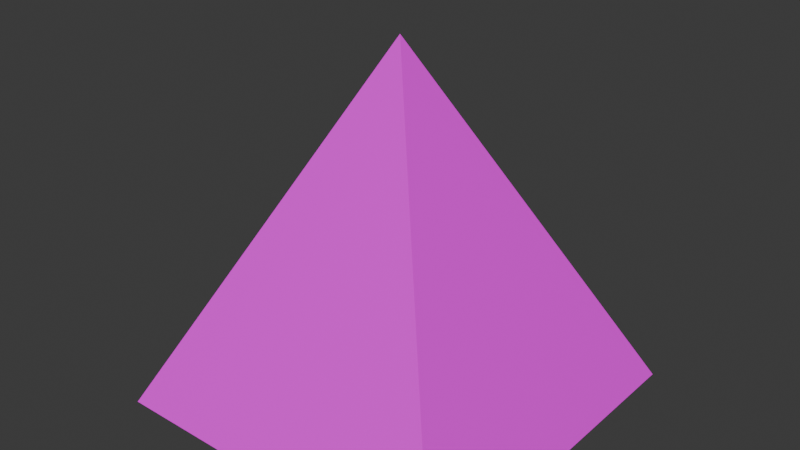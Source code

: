 # Source: guariogon.blend  (saved by Blender 4.4.30; exported with 4.5.12 LTS)
import bpy
from mathutils import Matrix  # noqa: F401  (used for matrix-valued properties, if any)

bpy.ops.wm.read_factory_settings(use_empty=True)
scene = bpy.context.scene
scene.name = 'Scene'

# ---- collections
col_collection = bpy.data.collections.new('Collection'); scene.collection.children.link(col_collection)

# ---- images (referenced by path relative to the original .blend; pixels are not part of the script)
import os
ASSET_DIR = os.environ.get("B2B_ASSET_DIR", "")  # directory of the original .blend (textures are referenced by path, not embedded)
HERE = os.path.dirname(os.path.abspath(__file__))  # packed textures are extracted next to this script under _unpacked/

def load_image(name, relpath, width, height, colorspace="sRGB"):
    """Load a texture the original file referenced (path relative to the .blend, or extracted next to this script)."""
    p = next((c for c in (os.path.join(HERE, relpath), os.path.join(ASSET_DIR, relpath)) if relpath and os.path.exists(c)), "")
    if p:
        img = bpy.data.images.load(p, check_existing=True)
        img.name = name
    else:  # same state as the original file: an image datablock whose file is absent (Cycles renders it pink)
        img = bpy.data.images.new(name, width, height)
        img.source = "FILE"
        img.filepath = "//" + (relpath or name)
    img.colorspace_settings.name = colorspace
    return img
img_treesbw_webp = load_image('treesbw.webp', 'treesbw.webp', 1024, 1024, 'sRGB')

# ---- materials (node trees are filled in below, after node groups)
mat_material = bpy.data.materials.new('Material')
mat_material.alpha_threshold = 0.0
mat_material.roughness = 0.5
mat_material.line_color = (0.0, 0.0, 0.0, 1.0)

# ---- material node trees
mat_material.use_nodes = True; mat_material.node_tree.nodes.clear()
_N = mat_material.node_tree.nodes; _L = mat_material.node_tree.links
n0 = _N.new('ShaderNodeOutputMaterial'); n0.name = 'Material Output'; n0.location = (300, 300)
n1 = _N.new('ShaderNodeBsdfPrincipled'); n1.name = 'Principled BSDF'; n1.location = (10, 300)
n1.inputs[3].default_value = 1.45
n2 = _N.new('ShaderNodeTexImage'); n2.name = 'Image Texture'; n2.location = (-381, 205)
n2.image = img_treesbw_webp
_L.new(n1.outputs[0], n0.inputs[0])
_L.new(n2.outputs[0], n1.inputs[0])
n0.is_active_output = True

# ---- world
world_world = bpy.data.worlds.new('World'); scene.world = world_world
world_world.use_nodes = True; world_world.node_tree.nodes.clear()
_N = world_world.node_tree.nodes; _L = world_world.node_tree.links
n0 = _N.new('ShaderNodeOutputWorld'); n0.name = 'World Output'; n0.location = (300, 300)
n1 = _N.new('ShaderNodeBackground'); n1.name = 'Background'; n1.location = (10, 300)
n1.inputs[0].default_value = (0.05088, 0.05088, 0.05088, 1.0)
_L.new(n1.outputs[0], n0.inputs[0])
n0.is_active_output = True
world_world.color = (0.05088, 0.05088, 0.05088)
world_world.sun_shadow_jitter_overblur = 0.0

# ---- meshes
me_cube = bpy.data.meshes.new('Cube')
me_cube.from_pydata([(0.0, 0.0, 1.0), (1.0, 1.0, -1.0), (0.0, 0.0, 1.0), (1.0, -1.0, -1.0), (0.0, 0.0, 1.0), (-1.0, 1.0, -1.0), (0.0, 0.0, 1.0), (-1.0, -1.0, -1.0)], [], [(0, 4, 6, 2), (3, 2, 6, 7), (7, 6, 4, 5), (5, 1, 3, 7), (1, 0, 2, 3), (5, 4, 0, 1)])
_uv = me_cube.uv_layers.new(name='UVMap')
_uv.uv.foreach_set('vector', [0.519, 0.6265, 0.519, 0.8765, 0.269, 0.8765, 0.269, 0.6265, 0.269, 0.3765, 0.269, 0.6265, 0.01897, 0.6265, 0.01897, 0.3765, 1.019, 0.3765, 1.019, 0.6265, 0.769, 0.6265, 0.769, 0.3765, 0.519, 0.1265, 0.519, 0.3765, 0.269, 0.3765, 0.269, 0.1265, 0.519, 0.3765, 0.519, 0.6265, 0.269, 0.6265, 0.269, 0.3765, 0.769, 0.3765, 0.769, 0.6265, 0.519, 0.6265, 0.519, 0.3765])
me_cube.materials.append(mat_material)
me_cube.use_mirror_vertex_groups = False
me_cube.update()

# ---- objects
ob_guario_gon = bpy.data.objects.new('Guario_Gon', me_cube)

# ---- transforms, parenting, visibility, modifiers, constraints
ob_guario_gon.location = (0.0, 0.0, 0.0)
ob_guario_gon.lock_rotations_4d = False
ob_guario_gon.empty_display_type = 'ARROWS'
ob_guario_gon.lineart.crease_threshold = 0.0

# ---- collection membership
col_collection.objects.link(ob_guario_gon)

# ---- scene / render settings (as saved in the file)
scene.frame_start = 1; scene.frame_end = 250; scene.frame_set(1)
scene.render.engine = 'BLENDER_EEVEE_NEXT'
bpy.context.view_layer.update()

# ---- added for rendering (the .blend has no active camera and no usable light): camera, sun
cam_auto = bpy.data.cameras.new('AutoCamera')
cam_auto.lens = 50.0
cam_auto.sensor_width = 36.0
cam_auto.clip_end = 1000.0
ob_auto_camera = bpy.data.objects.new('AutoCamera', cam_auto)
scene.collection.objects.link(ob_auto_camera)
ob_auto_camera.location = (3.20507, -3.84609, 2.56406)
ob_auto_camera.rotation_euler = (1.09748, -7.21219e-08, 0.694738)
scene.camera = ob_auto_camera
light_auto_sun = bpy.data.lights.new('AutoSun', 'SUN')
light_auto_sun.energy = 3.0
light_auto_sun.angle = 0.0523599
ob_auto_sun = bpy.data.objects.new('AutoSun', light_auto_sun)
scene.collection.objects.link(ob_auto_sun)
ob_auto_sun.rotation_euler = (0.872665, 0.174533, 0.523599)
bpy.context.view_layer.update()
